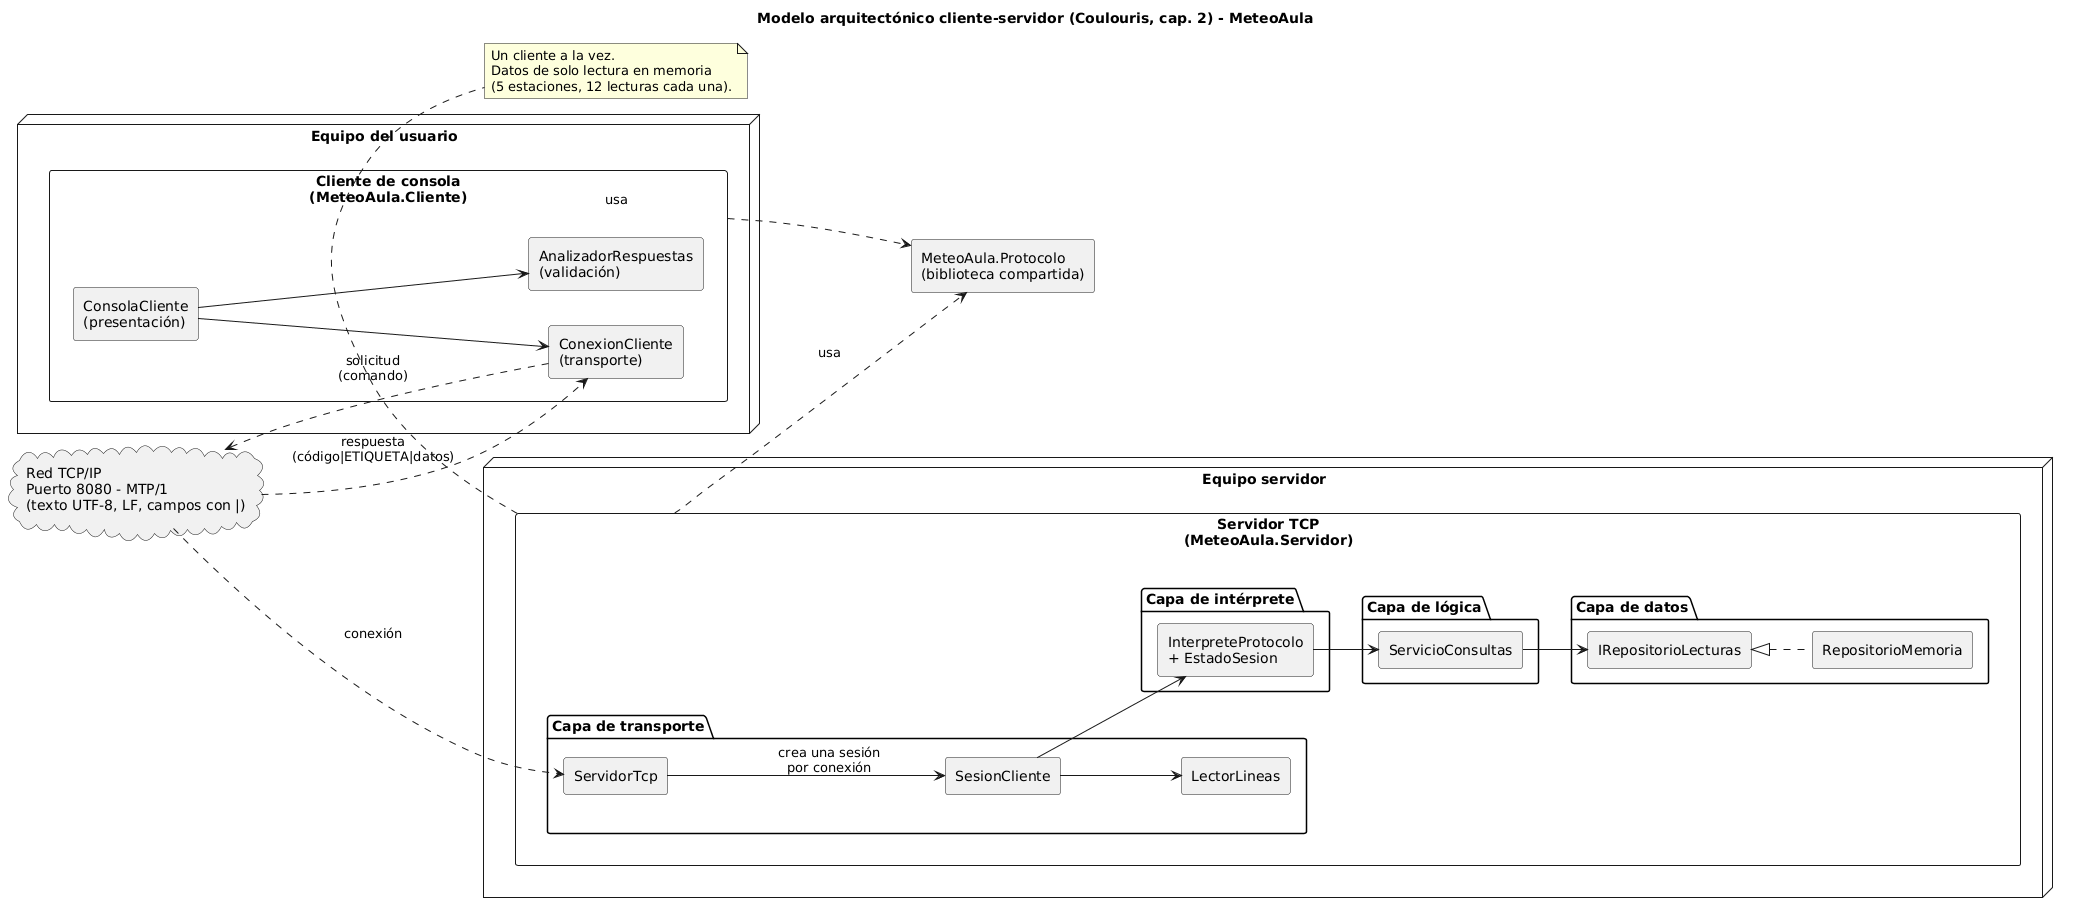

The diagram above was rendered by PlantUML. Its source (embedded in the PNG):
@startuml
title Modelo arquitectónico cliente-servidor (Coulouris, cap. 2) - MeteoAula
skinparam componentStyle rectangle
skinparam shadowing false
left to right direction

node "Equipo del usuario" as nodoCliente {
  component "Cliente de consola\n(MeteoAula.Cliente)" as cliente {
    [ConsolaCliente\n(presentación)] as consola
    [AnalizadorRespuestas\n(validación)] as analizador
    [ConexionCliente\n(transporte)] as conexionCli
  }
}

cloud "Red TCP/IP\nPuerto 8080 - MTP/1\n(texto UTF-8, LF, campos con |)" as red

node "Equipo servidor" as nodoServidor {
  component "Servidor TCP\n(MeteoAula.Servidor)" as servidor {
    package "Capa de transporte" {
      [ServidorTcp] as servidorTcp
      [SesionCliente] as sesion
      [LectorLineas] as lector
    }
    package "Capa de intérprete" {
      [InterpreteProtocolo\n+ EstadoSesion] as interprete
    }
    package "Capa de lógica" {
      [ServicioConsultas] as servicio
    }
    package "Capa de datos" {
      [IRepositorioLecturas] as irepo
      [RepositorioMemoria] as repo
    }
  }
}

component "MeteoAula.Protocolo\n(biblioteca compartida)" as protocolo

consola --> analizador
consola --> conexionCli
conexionCli ..> red : solicitud\n(comando)
red ..> servidorTcp : conexión
red ..> conexionCli : respuesta\n(código|ETIQUETA|datos)

servidorTcp --> sesion : crea una sesión\npor conexión
sesion --> lector
sesion --> interprete
interprete --> servicio
servicio --> irepo
irepo <|.. repo

cliente ..> protocolo : usa
servidor ..> protocolo : usa

note bottom of servidor
  Un cliente a la vez.
  Datos de solo lectura en memoria
  (5 estaciones, 12 lecturas cada una).
end note
@enduml